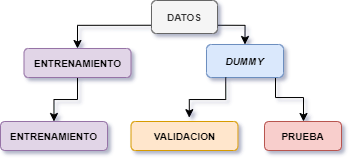

The diagram above was exported from draw.io. Its source (the exported page's mxGraphModel, read from the mxfile embedded in the PNG):
<mxGraphModel dx="979" dy="554" grid="1" gridSize="11" guides="1" tooltips="1" connect="1" arrows="1" fold="1" page="1" pageScale="1" pageWidth="827" pageHeight="1169" math="0" shadow="1">
  <root>
    <mxCell id="WIyWlLk6GJQsqaUBKTNV-0" />
    <mxCell id="WIyWlLk6GJQsqaUBKTNV-1" parent="WIyWlLk6GJQsqaUBKTNV-0" />
    <mxCell id="i-M_nJat4A5s_kVn3KYs-12" style="edgeStyle=orthogonalEdgeStyle;rounded=0;orthogonalLoop=1;jettySize=auto;html=1;exitX=0;exitY=0.75;exitDx=0;exitDy=0;fontSize=10;" parent="WIyWlLk6GJQsqaUBKTNV-1" source="i-M_nJat4A5s_kVn3KYs-6" target="i-M_nJat4A5s_kVn3KYs-8" edge="1">
      <mxGeometry relative="1" as="geometry" />
    </mxCell>
    <mxCell id="i-M_nJat4A5s_kVn3KYs-13" style="edgeStyle=orthogonalEdgeStyle;rounded=0;orthogonalLoop=1;jettySize=auto;html=1;exitX=1;exitY=0.75;exitDx=0;exitDy=0;entryX=0.5;entryY=0;entryDx=0;entryDy=0;fontSize=10;" parent="WIyWlLk6GJQsqaUBKTNV-1" source="i-M_nJat4A5s_kVn3KYs-6" target="i-M_nJat4A5s_kVn3KYs-9" edge="1">
      <mxGeometry relative="1" as="geometry" />
    </mxCell>
    <mxCell id="i-M_nJat4A5s_kVn3KYs-6" value="DATOS" style="rounded=1;whiteSpace=wrap;html=1;fontStyle=1;fontSize=10;fillColor=#f5f5f5;fontColor=#333333;strokeColor=#666666;" parent="WIyWlLk6GJQsqaUBKTNV-1" vertex="1">
      <mxGeometry x="239" y="44" width="66" height="33" as="geometry" />
    </mxCell>
    <mxCell id="nYpwADqmMH4BmmzJkG4G-20" style="edgeStyle=orthogonalEdgeStyle;rounded=0;orthogonalLoop=1;jettySize=auto;html=1;exitX=0.5;exitY=1;exitDx=0;exitDy=0;" edge="1" parent="WIyWlLk6GJQsqaUBKTNV-1" source="i-M_nJat4A5s_kVn3KYs-8" target="nYpwADqmMH4BmmzJkG4G-14">
      <mxGeometry relative="1" as="geometry" />
    </mxCell>
    <mxCell id="i-M_nJat4A5s_kVn3KYs-8" value="&lt;b&gt;ENTRENAMIENTO&lt;/b&gt;" style="rounded=1;whiteSpace=wrap;html=1;fillColor=#e1d5e7;strokeColor=#9673a6;fontSize=10;" parent="WIyWlLk6GJQsqaUBKTNV-1" vertex="1">
      <mxGeometry x="111.5" y="92" width="107" height="29" as="geometry" />
    </mxCell>
    <mxCell id="nYpwADqmMH4BmmzJkG4G-13" value="" style="edgeStyle=orthogonalEdgeStyle;rounded=0;orthogonalLoop=1;jettySize=auto;html=1;" edge="1" parent="WIyWlLk6GJQsqaUBKTNV-1" source="i-M_nJat4A5s_kVn3KYs-9" target="nYpwADqmMH4BmmzJkG4G-5">
      <mxGeometry relative="1" as="geometry">
        <Array as="points">
          <mxPoint x="363" y="141" />
          <mxPoint x="391" y="141" />
        </Array>
      </mxGeometry>
    </mxCell>
    <mxCell id="i-M_nJat4A5s_kVn3KYs-9" value="&lt;b&gt;&lt;i&gt;DUMMY&lt;/i&gt;&lt;/b&gt;" style="rounded=1;whiteSpace=wrap;html=1;fillColor=#dae8fc;strokeColor=#6c8ebf;fontSize=10;" parent="WIyWlLk6GJQsqaUBKTNV-1" vertex="1">
      <mxGeometry x="294" y="88" width="77" height="33" as="geometry" />
    </mxCell>
    <mxCell id="nYpwADqmMH4BmmzJkG4G-5" value="&lt;b style=&quot;font-size: 10px;&quot;&gt;PRUEBA&lt;/b&gt;" style="rounded=1;whiteSpace=wrap;html=1;fillColor=#f8cecc;strokeColor=#b85450;fontSize=10;" vertex="1" parent="WIyWlLk6GJQsqaUBKTNV-1">
      <mxGeometry x="352" y="165" width="77" height="29" as="geometry" />
    </mxCell>
    <mxCell id="nYpwADqmMH4BmmzJkG4G-9" value="&lt;b style=&quot;font-size: 10px;&quot;&gt;VALIDACION&lt;/b&gt;" style="rounded=1;whiteSpace=wrap;html=1;fillColor=#ffe6cc;strokeColor=#d79b00;fontSize=10;" vertex="1" parent="WIyWlLk6GJQsqaUBKTNV-1">
      <mxGeometry x="218.5" y="165" width="107" height="29" as="geometry" />
    </mxCell>
    <mxCell id="nYpwADqmMH4BmmzJkG4G-14" value="&lt;b&gt;ENTRENAMIENTO&lt;/b&gt;" style="rounded=1;whiteSpace=wrap;html=1;fillColor=#e1d5e7;strokeColor=#9673a6;fontSize=10;" vertex="1" parent="WIyWlLk6GJQsqaUBKTNV-1">
      <mxGeometry x="88" y="165" width="107" height="29" as="geometry" />
    </mxCell>
    <mxCell id="nYpwADqmMH4BmmzJkG4G-19" style="edgeStyle=orthogonalEdgeStyle;rounded=0;orthogonalLoop=1;jettySize=auto;html=1;exitX=0.25;exitY=1;exitDx=0;exitDy=0;entryX=0.545;entryY=-0.132;entryDx=0;entryDy=0;entryPerimeter=0;" edge="1" parent="WIyWlLk6GJQsqaUBKTNV-1" source="i-M_nJat4A5s_kVn3KYs-9" target="nYpwADqmMH4BmmzJkG4G-9">
      <mxGeometry relative="1" as="geometry" />
    </mxCell>
  </root>
</mxGraphModel>